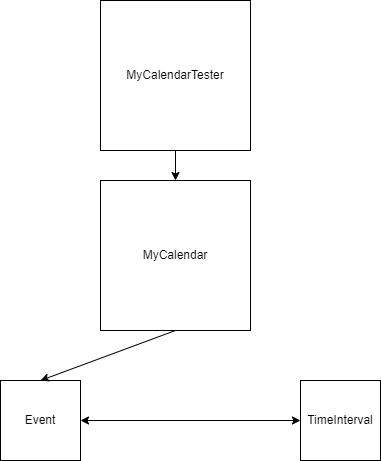

The diagram above was exported from draw.io. Its source (the exported page's mxGraphModel, read from the mxfile embedded in the PNG):
<mxGraphModel dx="1038" dy="571" grid="1" gridSize="10" guides="1" tooltips="1" connect="1" arrows="1" fold="1" page="1" pageScale="1" pageWidth="850" pageHeight="1100" math="0" shadow="0">
  <root>
    <mxCell id="0" />
    <mxCell id="1" parent="0" />
    <mxCell id="GQcqzjGz3w6zXA5HURan-2" value="MyCalendarTester" style="whiteSpace=wrap;html=1;aspect=fixed;" vertex="1" parent="1">
      <mxGeometry x="320" y="50" width="150" height="150" as="geometry" />
    </mxCell>
    <mxCell id="GQcqzjGz3w6zXA5HURan-3" value="MyCalendar" style="whiteSpace=wrap;html=1;aspect=fixed;" vertex="1" parent="1">
      <mxGeometry x="320" y="230" width="150" height="150" as="geometry" />
    </mxCell>
    <mxCell id="GQcqzjGz3w6zXA5HURan-4" value="Event" style="whiteSpace=wrap;html=1;aspect=fixed;" vertex="1" parent="1">
      <mxGeometry x="220" y="430" width="80" height="80" as="geometry" />
    </mxCell>
    <mxCell id="GQcqzjGz3w6zXA5HURan-5" value="TimeInterval" style="whiteSpace=wrap;html=1;aspect=fixed;" vertex="1" parent="1">
      <mxGeometry x="520" y="430" width="80" height="80" as="geometry" />
    </mxCell>
    <mxCell id="GQcqzjGz3w6zXA5HURan-6" value="" style="endArrow=classic;html=1;rounded=0;exitX=0.5;exitY=1;exitDx=0;exitDy=0;entryX=0.5;entryY=0;entryDx=0;entryDy=0;" edge="1" parent="1" source="GQcqzjGz3w6zXA5HURan-2" target="GQcqzjGz3w6zXA5HURan-3">
      <mxGeometry width="50" height="50" relative="1" as="geometry">
        <mxPoint x="400" y="320" as="sourcePoint" />
        <mxPoint x="450" y="270" as="targetPoint" />
      </mxGeometry>
    </mxCell>
    <mxCell id="GQcqzjGz3w6zXA5HURan-8" value="" style="endArrow=classic;html=1;rounded=0;exitX=0.5;exitY=1;exitDx=0;exitDy=0;entryX=0.5;entryY=0;entryDx=0;entryDy=0;" edge="1" parent="1" source="GQcqzjGz3w6zXA5HURan-3" target="GQcqzjGz3w6zXA5HURan-4">
      <mxGeometry width="50" height="50" relative="1" as="geometry">
        <mxPoint x="400" y="320" as="sourcePoint" />
        <mxPoint x="450" y="270" as="targetPoint" />
      </mxGeometry>
    </mxCell>
    <mxCell id="GQcqzjGz3w6zXA5HURan-9" value="" style="endArrow=classic;startArrow=classic;html=1;rounded=0;exitX=1;exitY=0.5;exitDx=0;exitDy=0;entryX=0;entryY=0.5;entryDx=0;entryDy=0;" edge="1" parent="1" source="GQcqzjGz3w6zXA5HURan-4" target="GQcqzjGz3w6zXA5HURan-5">
      <mxGeometry width="50" height="50" relative="1" as="geometry">
        <mxPoint x="400" y="320" as="sourcePoint" />
        <mxPoint x="450" y="270" as="targetPoint" />
      </mxGeometry>
    </mxCell>
  </root>
</mxGraphModel>